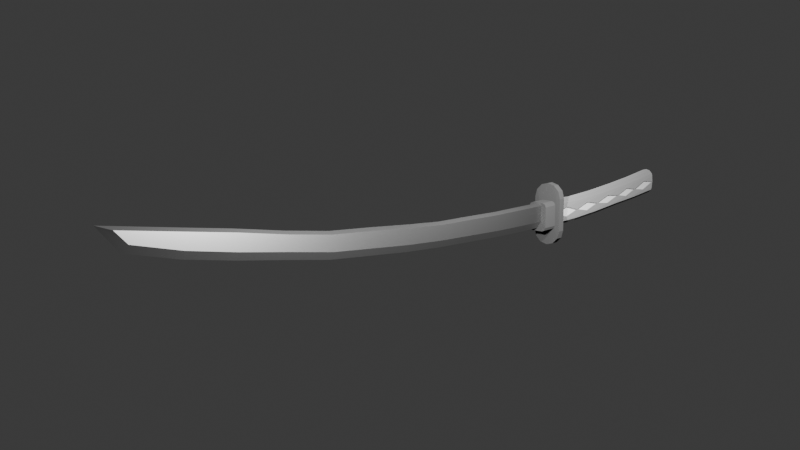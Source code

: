 # Source: Katana.blend  (saved by Blender 5.1.30; exported with 4.5.12 LTS)
import bpy
from mathutils import Matrix  # noqa: F401  (used for matrix-valued properties, if any)

bpy.ops.wm.read_factory_settings(use_empty=True)
scene = bpy.context.scene
scene.name = 'Scene'

# ---- collections
col_collection = bpy.data.collections.new('Collection'); scene.collection.children.link(col_collection)

# ---- materials (node trees are filled in below, after node groups)
mat_steel = bpy.data.materials.new('Steel')
mat_steel.alpha_threshold = 0.0
mat_steel.use_backface_culling_lightprobe_volume = False
mat_steel.roughness = 0.5
mat_steel.line_color = (0.0, 0.0, 0.0, 1.0)
mat_hilt = bpy.data.materials.new('Hilt')
mat_hilt_secondary = bpy.data.materials.new('Hilt Secondary')
mat_material = bpy.data.materials.new('Material')

# ---- node groups
ng_smooth_by_angle = bpy.data.node_groups.new('Smooth by Angle', 'GeometryNodeTree')
_s = ng_smooth_by_angle.interface.new_socket(name='Mesh', in_out='OUTPUT', socket_type='NodeSocketGeometry')
_s = ng_smooth_by_angle.interface.new_socket(name='Mesh', in_out='INPUT', socket_type='NodeSocketGeometry')
_s = ng_smooth_by_angle.interface.new_socket(name='Angle', in_out='INPUT', socket_type='NodeSocketFloat')
_s.subtype = 'ANGLE'
_s.default_value = 0.5236
_s.min_value = 0.0
_s.max_value = 3.142
_s.description = 'Maximum face angle for smooth edges'
_s = ng_smooth_by_angle.interface.new_socket(name='Ignore Sharpness', in_out='INPUT', socket_type='NodeSocketBool')
_s.force_non_field = True
ng_smooth_by_angle.is_modifier = True
_N = ng_smooth_by_angle.nodes; _L = ng_smooth_by_angle.links
n0 = _N.new('GeometryNodeSetShadeSmooth'); n0.name = 'Set Shade Smooth'; n0.location = (120, -80)
n0.domain = 'EDGE'
n1 = _N.new('GeometryNodeSetShadeSmooth'); n1.name = 'Set Shade Smooth.001'; n1.location = (300, -80)
n2 = _N.new('NodeGroupOutput'); n2.name = 'Group Output'; n2.location = (480, -80)
n3 = _N.new('GeometryNodeInputMeshEdgeAngle'); n3.name = 'Edge Angle'; n3.location = (-440, -240)
n4 = _N.new('NodeGroupInput'); n4.name = 'Group Input'; n4.location = (-80, -80)
n5 = _N.new('GeometryNodeInputEdgeSmooth'); n5.name = 'Is Edge Smooth'; n5.location = (-260, -120)
n6 = _N.new('GeometryNodeInputShadeSmooth'); n6.name = 'Is Shade Smooth'; n6.location = (-440, -397)
n7 = _N.new('FunctionNodeCompare'); n7.name = 'Compare'; n7.location = (-260, -260)
n7.operation = 'LESS_EQUAL'
n7.inputs[6].default_value = (0.0, 0.0, 0.0, 0.0)
n7.inputs[7].default_value = (0.0, 0.0, 0.0, 0.0)
n8 = _N.new('FunctionNodeBooleanMath'); n8.name = 'Boolean Math.001'; n8.location = (-80, -260)
n9 = _N.new('NodeGroupInput'); n9.name = 'Group Input.001'; n9.location = (-440, -329)
n10 = _N.new('NodeGroupInput'); n10.name = 'Group Input.002'; n10.location = (-259, -189)
n11 = _N.new('FunctionNodeBooleanMath'); n11.name = 'Boolean Math'; n11.location = (-80, -149)
n11.operation = 'OR'
n12 = _N.new('FunctionNodeBooleanMath'); n12.name = 'Boolean Math.002'; n12.location = (-260, -380)
n12.operation = 'OR'
n13 = _N.new('NodeGroupInput'); n13.name = 'Group Input.003'; n13.location = (-440, -460)
_L.new(n3.outputs[0], n7.inputs[0])
_L.new(n1.outputs[0], n2.inputs[0])
_L.new(n9.outputs[1], n7.inputs[1])
_L.new(n7.outputs[0], n8.inputs[0])
_L.new(n4.outputs[0], n0.inputs[0])
_L.new(n0.outputs[0], n1.inputs[0])
_L.new(n8.outputs[0], n0.inputs[2])
_L.new(n10.outputs[2], n11.inputs[1])
_L.new(n5.outputs[0], n11.inputs[0])
_L.new(n11.outputs[0], n0.inputs[1])
_L.new(n13.outputs[2], n12.inputs[1])
_L.new(n6.outputs[0], n12.inputs[0])
_L.new(n12.outputs[0], n8.inputs[1])
n2.is_active_output = True

# ---- material node trees
mat_steel.use_nodes = True; mat_steel.node_tree.nodes.clear()
_N = mat_steel.node_tree.nodes; _L = mat_steel.node_tree.links
n0 = _N.new('ShaderNodeOutputMaterial'); n0.name = 'Material Output'; n0.location = (200, 100)
n1 = _N.new('ShaderNodeBsdfPrincipled'); n1.name = 'Principled BSDF'; n1.location = (-200, 100)
n1.inputs[0].default_value = (0.299, 0.299, 0.299, 1.0)
n1.inputs[1].default_value = 1.0
n1.inputs[2].default_value = 0.3571
_L.new(n1.outputs[0], n0.inputs[0])
n0.is_active_output = True
mat_hilt.use_nodes = True; mat_hilt.node_tree.nodes.clear()
_N = mat_hilt.node_tree.nodes; _L = mat_hilt.node_tree.links
n0 = _N.new('ShaderNodeBsdfPrincipled'); n0.name = 'Principled BSDF'; n0.location = (-200, 100)
n0.inputs[0].default_value = (0.001555, 0.001555, 0.001555, 1.0)
n0.inputs[2].default_value = 1.0
n0.inputs[3].default_value = 2.6
n1 = _N.new('ShaderNodeOutputMaterial'); n1.name = 'Material Output'; n1.location = (200, 100)
_L.new(n0.outputs[0], n1.inputs[0])
n1.is_active_output = True
mat_hilt_secondary.use_nodes = True; mat_hilt_secondary.node_tree.nodes.clear()
_N = mat_hilt_secondary.node_tree.nodes; _L = mat_hilt_secondary.node_tree.links
n0 = _N.new('ShaderNodeBsdfPrincipled'); n0.name = 'Principled BSDF'; n0.location = (-200, 100)
n0.inputs[0].default_value = (0.2933, 0.2933, 0.2933, 1.0)
n0.inputs[2].default_value = 1.0
n0.inputs[3].default_value = 1.0
n1 = _N.new('ShaderNodeOutputMaterial'); n1.name = 'Material Output'; n1.location = (200, 100)
_L.new(n0.outputs[0], n1.inputs[0])
n1.is_active_output = True
mat_material.use_nodes = True; mat_material.node_tree.nodes.clear()
_N = mat_material.node_tree.nodes; _L = mat_material.node_tree.links
n0 = _N.new('ShaderNodeBsdfPrincipled'); n0.name = 'Principled BSDF'; n0.location = (-200, 100)
n0.inputs[0].default_value = (0.03834, 0.03834, 0.03834, 1.0)
n0.inputs[1].default_value = 0.375
n0.inputs[2].default_value = 1.0
n0.inputs[3].default_value = 1.0
n1 = _N.new('ShaderNodeOutputMaterial'); n1.name = 'Material Output'; n1.location = (200, 100)
_L.new(n0.outputs[0], n1.inputs[0])
n1.is_active_output = True

# ---- world
world_world = bpy.data.worlds.new('World'); scene.world = world_world
world_world.use_nodes = True; world_world.node_tree.nodes.clear()
_N = world_world.node_tree.nodes; _L = world_world.node_tree.links
n0 = _N.new('ShaderNodeOutputWorld'); n0.name = 'World Output'; n0.location = (200, 100)
n1 = _N.new('ShaderNodeBackground'); n1.name = 'Background'; n1.location = (-200, 100)
n1.inputs[0].default_value = (0.05088, 0.05088, 0.05088, 1.0)
_L.new(n1.outputs[0], n0.inputs[0])
n0.is_active_output = True
world_world.color = (0.05088, 0.05088, 0.05088)
world_world.sun_shadow_jitter_overblur = 0.0

# ---- cameras
cam_camera = bpy.data.cameras.new('Camera')
cam_camera.clip_end = 100.0
cam_camera.ortho_scale = 7.314

# ---- lights
light_light = bpy.data.lights.new('Light', 'POINT')
light_light.energy = 1000.0
light_light.shadow_soft_size = 0.1
light_light_001 = bpy.data.lights.new('Light.001', 'POINT')
light_light_001.energy = 2042.0
light_light_001.shadow_soft_size = 0.1

# ---- meshes
me_cube = bpy.data.meshes.new('Cube')
me_cube.from_pydata([(-3.028e-10, -3.186, 0.1267), (-3.028e-10, -3.367, 0.3293), (-3.028e-10, 0.9504, -0.1074), (-3.028e-10, 0.5789, -0.1073), (-3.028e-10, 0.2136, -0.09757), (-3.028e-10, -0.1632, -0.08976), (-3.028e-10, -0.5692, -0.0584), (-3.028e-10, -1.01, -0.01915), (-3.028e-10, -1.4, 0.01113), (-3.028e-10, -1.832, 0.07603), (-3.028e-10, -2.288, 0.1567), (-3.028e-10, -2.733, 0.2273), (0.04087, 0.9504, -0.1301), (0.04087, 0.5789, -0.1299), (0.04087, 0.2136, -0.1202), (0.04087, -0.1632, -0.1124), (0.04087, -0.5692, -0.08106), (0.04087, -1.01, -0.04181), (0.04087, -1.832, 0.05337), (0.04087, -2.288, 0.1341), (0.04087, -2.733, 0.2047), (-3.028e-10, -2.729, 0.01241), (-3.028e-10, -2.283, -0.06839), (-3.028e-10, -1.829, -0.1391), (-3.028e-10, -1.389, -0.2099), (-3.028e-10, -1.009, -0.2438), (-3.028e-10, -0.5492, -0.2844), (-3.028e-10, -0.1494, -0.3083), (-3.028e-10, 0.2304, -0.3221), (-3.028e-10, 0.6269, -0.336), (-3.028e-10, 1.002, -0.3409), (0.04087, -3.152, 0.1831), (0.04087, -3.258, 0.2891), (0.04087, -2.731, 0.0778), (0.04087, -2.284, -0.003036), (0.04087, -1.83, -0.07407), (0.04087, -1.393, -0.1446), (0.04087, -1.01, -0.179), (0.04087, -0.5556, -0.2192), (0.04087, -0.154, -0.2433), (0.04087, 0.225, -0.2572), (0.04087, 0.6118, -0.2708), (0.04087, 0.9862, -0.2758), (-3.028e-10, 1.237, -0.3409), (0.04087, 1.233, -0.1301), (-3.028e-10, 1.233, -0.1074), (0.04087, 1.236, -0.2758), (-0.04087, 0.9504, -0.1301), (-0.04087, 0.5789, -0.1299), (-0.04087, 0.2136, -0.1202), (-0.04087, -0.1632, -0.1124), (-0.04087, -0.5692, -0.08106), (-0.04087, -1.01, -0.04181), (-0.04087, -1.4, -0.01153), (-0.04087, -1.832, 0.05337), (-0.04087, -2.288, 0.1341), (-0.04087, -2.733, 0.2047), (-0.04087, -3.152, 0.1831), (-0.04087, -3.258, 0.2891), (-0.04087, -2.731, 0.0778), (-0.04087, -2.284, -0.003036), (-0.04087, -1.83, -0.07407), (-0.04087, -1.393, -0.1446), (-0.04087, -1.01, -0.179), (-0.04087, -0.5556, -0.2192), (-0.04087, -0.154, -0.2433), (-0.04087, 0.225, -0.2572), (-0.04087, 0.6118, -0.2708), (-0.04087, 0.9862, -0.2758), (-0.04087, 1.233, -0.1301), (-0.04087, 1.236, -0.2758), (0.04087, -1.4, -0.01153)], [], [(12, 2, 3, 13), (13, 3, 4, 14), (14, 4, 5, 15), (15, 5, 6, 16), (16, 6, 7, 17), (17, 7, 8, 71), (71, 8, 9, 18), (18, 9, 10, 19), (19, 10, 11, 20), (1, 0, 31, 32), (0, 21, 33, 31), (21, 22, 34, 33), (22, 23, 35, 34), (23, 24, 36, 35), (24, 25, 37, 36), (25, 26, 38, 37), (26, 27, 39, 38), (27, 28, 40, 39), (28, 29, 41, 40), (29, 30, 42, 41), (33, 20, 32, 31), (20, 11, 1, 32), (34, 19, 20, 33), (35, 18, 19, 34), (36, 71, 18, 35), (37, 17, 71, 36), (38, 16, 17, 37), (39, 15, 16, 38), (40, 14, 15, 39), (41, 13, 14, 40), (42, 12, 13, 41), (2, 12, 44, 45), (12, 42, 46, 44), (42, 30, 43, 46), (47, 48, 3, 2), (48, 49, 4, 3), (49, 50, 5, 4), (50, 51, 6, 5), (51, 52, 7, 6), (52, 53, 8, 7), (53, 54, 9, 8), (54, 55, 10, 9), (55, 56, 11, 10), (1, 58, 57, 0), (0, 57, 59, 21), (21, 59, 60, 22), (22, 60, 61, 23), (23, 61, 62, 24), (24, 62, 63, 25), (25, 63, 64, 26), (26, 64, 65, 27), (27, 65, 66, 28), (28, 66, 67, 29), (29, 67, 68, 30), (59, 57, 58, 56), (56, 58, 1, 11), (60, 59, 56, 55), (61, 60, 55, 54), (62, 61, 54, 53), (63, 62, 53, 52), (64, 63, 52, 51), (65, 64, 51, 50), (66, 65, 50, 49), (67, 66, 49, 48), (68, 67, 48, 47), (2, 45, 69, 47), (47, 69, 70, 68), (68, 70, 43, 30)])
me_cube.polygons.foreach_set('use_smooth', [True] * 68)
_uv = me_cube.uv_layers.new(name='UVMap')
_uv.uv.foreach_set('vector', [0.625, 0.75, 0.75, 0.75, 0.75, 0.75, 0.625, 0.75, 0.625, 0.75, 0.75, 0.75, 0.75, 0.75, 0.625, 0.75, 0.625, 0.75, 0.75, 0.75, 0.75, 0.75, 0.625, 0.75, 0.625, 0.75, 0.75, 0.75, 0.75, 0.75, 0.625, 0.75, 0.625, 0.75, 0.75, 0.75, 0.75, 0.75, 0.625, 0.75, 0.625, 0.75, 0.75, 0.75, 0.75, 0.75, 0.625, 0.75, 0.625, 0.75, 0.75, 0.75, 0.75, 0.75, 0.625, 0.75, 0.625, 0.75, 0.75, 0.75, 0.75, 0.75, 0.625, 0.75, 0.625, 0.75, 0.75, 0.75, 0.75, 0.75, 0.625, 0.75, 0.6667, 0.8333, 0.3125, 0.8125, 0.4811, 0.75, 0.625, 0.75, 0.3125, 0.8125, 0.25, 0.75, 0.46, 0.75, 0.4811, 0.75, 0.25, 0.75, 0.25, 0.75, 0.4557, 0.75, 0.46, 0.75, 0.25, 0.75, 0.25, 0.75, 0.4595, 0.75, 0.4557, 0.75, 0.25, 0.75, 0.25, 0.75, 0.4573, 0.75, 0.4595, 0.75, 0.25, 0.75, 0.25, 0.75, 0.4553, 0.75, 0.4573, 0.75, 0.25, 0.75, 0.25, 0.75, 0.4552, 0.75, 0.4553, 0.75, 0.25, 0.75, 0.25, 0.75, 0.458, 0.75, 0.4552, 0.75, 0.25, 0.75, 0.25, 0.75, 0.4554, 0.75, 0.458, 0.75, 0.25, 0.75, 0.25, 0.75, 0.454, 0.75, 0.4554, 0.75, 0.25, 0.75, 0.25, 0.75, 0.4522, 0.75, 0.454, 0.75, 0.46, 0.75, 0.625, 0.75, 0.625, 0.75, 0.4811, 0.75, 0.625, 0.75, 0.75, 0.75, 0.6667, 0.8333, 0.625, 0.75, 0.4557, 0.75, 0.625, 0.75, 0.625, 0.75, 0.46, 0.75, 0.4595, 0.75, 0.625, 0.75, 0.625, 0.75, 0.4557, 0.75, 0.4573, 0.75, 0.625, 0.75, 0.625, 0.75, 0.4595, 0.75, 0.4553, 0.75, 0.625, 0.75, 0.625, 0.75, 0.4573, 0.75, 0.4552, 0.75, 0.625, 0.75, 0.625, 0.75, 0.4553, 0.75, 0.458, 0.75, 0.625, 0.75, 0.625, 0.75, 0.4552, 0.75, 0.4554, 0.75, 0.625, 0.75, 0.625, 0.75, 0.458, 0.75, 0.454, 0.75, 0.625, 0.75, 0.625, 0.75, 0.4554, 0.75, 0.4522, 0.75, 0.625, 0.75, 0.625, 0.75, 0.454, 0.75, 0.75, 0.75, 0.625, 0.75, 0.625, 0.75, 0.75, 0.75, 0.625, 0.75, 0.4522, 0.75, 0.4522, 0.75, 0.625, 0.75, 0.4522, 0.75, 0.25, 0.75, 0.25, 0.75, 0.4522, 0.75, 0.625, 0.75, 0.625, 0.75, 0.75, 0.75, 0.75, 0.75, 0.625, 0.75, 0.625, 0.75, 0.75, 0.75, 0.75, 0.75, 0.625, 0.75, 0.625, 0.75, 0.75, 0.75, 0.75, 0.75, 0.625, 0.75, 0.625, 0.75, 0.75, 0.75, 0.75, 0.75, 0.625, 0.75, 0.625, 0.75, 0.75, 0.75, 0.75, 0.75, 0.625, 0.75, 0.625, 0.75, 0.75, 0.75, 0.75, 0.75, 0.625, 0.75, 0.625, 0.75, 0.75, 0.75, 0.75, 0.75, 0.625, 0.75, 0.625, 0.75, 0.75, 0.75, 0.75, 0.75, 0.625, 0.75, 0.625, 0.75, 0.75, 0.75, 0.75, 0.75, 0.6667, 0.8333, 0.625, 0.75, 0.4811, 0.75, 0.3125, 0.8125, 0.3125, 0.8125, 0.4811, 0.75, 0.46, 0.75, 0.25, 0.75, 0.25, 0.75, 0.46, 0.75, 0.4557, 0.75, 0.25, 0.75, 0.25, 0.75, 0.4557, 0.75, 0.4595, 0.75, 0.25, 0.75, 0.25, 0.75, 0.4595, 0.75, 0.4573, 0.75, 0.25, 0.75, 0.25, 0.75, 0.4573, 0.75, 0.4553, 0.75, 0.25, 0.75, 0.25, 0.75, 0.4553, 0.75, 0.4552, 0.75, 0.25, 0.75, 0.25, 0.75, 0.4552, 0.75, 0.458, 0.75, 0.25, 0.75, 0.25, 0.75, 0.458, 0.75, 0.4554, 0.75, 0.25, 0.75, 0.25, 0.75, 0.4554, 0.75, 0.454, 0.75, 0.25, 0.75, 0.25, 0.75, 0.454, 0.75, 0.4522, 0.75, 0.25, 0.75, 0.46, 0.75, 0.4811, 0.75, 0.625, 0.75, 0.625, 0.75, 0.625, 0.75, 0.625, 0.75, 0.75, 0.75, 0.75, 0.75, 0.4557, 0.75, 0.46, 0.75, 0.625, 0.75, 0.625, 0.75, 0.4595, 0.75, 0.4557, 0.75, 0.625, 0.75, 0.625, 0.75, 0.4573, 0.75, 0.4595, 0.75, 0.625, 0.75, 0.625, 0.75, 0.4553, 0.75, 0.4573, 0.75, 0.625, 0.75, 0.625, 0.75, 0.4552, 0.75, 0.4553, 0.75, 0.625, 0.75, 0.625, 0.75, 0.458, 0.75, 0.4552, 0.75, 0.625, 0.75, 0.625, 0.75, 0.4554, 0.75, 0.458, 0.75, 0.625, 0.75, 0.625, 0.75, 0.454, 0.75, 0.4554, 0.75, 0.625, 0.75, 0.625, 0.75, 0.4522, 0.75, 0.454, 0.75, 0.625, 0.75, 0.625, 0.75, 0.75, 0.75, 0.75, 0.75, 0.625, 0.75, 0.625, 0.75, 0.625, 0.75, 0.625, 0.75, 0.4522, 0.75, 0.4522, 0.75, 0.4522, 0.75, 0.4522, 0.75, 0.25, 0.75, 0.25, 0.75])
me_cube.materials.append(mat_steel)
me_cube.use_mirror_vertex_groups = False
me_cube.update()
me_cube_001 = bpy.data.meshes.new('Cube.001')
me_cube_001.from_pydata([(0.0, 0.9077, -0.8506), (0.0, 0.9215, 0.03169), (0.0, -5.217, -1.278), (0.0, -5.232, -0.3521), (0.0, -0.2991, -0.1191), (0.0, -2.766, -0.3345), (0.0, -3.999, -0.3877), (0.0, -0.3083, -0.9742), (0.0, -1.423, -1.053), (0.0, -2.747, -1.173), (0.0, -3.963, -1.25), (0.2782, -5.221, -0.8151), (0.1391, -5.217, -1.241), (0.2409, -5.219, -1.139), (0.2782, -5.228, -0.8151), (0.2409, -5.23, -0.4913), (0.1391, -5.232, -0.3894), (0.2782, 0.9121, -0.4096), (0.2409, 0.9099, -0.7108), (0.1391, 0.9083, -0.8131), (0.2782, 0.9171, -0.4096), (0.1391, 0.9209, -0.005814), (0.2409, 0.9193, -0.1083), (0.2782, -3.974, -0.8189), (0.1391, -3.964, -1.212), (0.2409, -3.969, -1.111), (0.2782, -2.753, -0.7539), (0.1391, -2.748, -1.136), (0.2409, -2.75, -1.034), (0.2782, -1.423, -0.6409), (0.1391, -1.423, -1.016), (0.2409, -1.423, -0.9138), (0.2782, -0.3053, -0.5468), (0.2409, -0.3068, -0.8345), (0.1391, -0.3079, -0.9367), (0.2782, -0.3021, -0.5468), (0.1391, -0.2995, -0.1565), (0.2409, -0.3006, -0.2589), (0.1391, -1.423, -0.2657), (0.2409, -1.423, -0.3679), (0.2782, -2.759, -0.7539), (0.1391, -2.765, -0.3719), (0.2409, -2.763, -0.4739), (0.2782, -3.987, -0.8189), (0.2409, -3.993, -0.527), (0.1391, -3.997, -0.425), (0.0, -3.355, -1.211), (0.0, -2.085, -1.113), (0.0, 0.2997, -0.9124), (0.0, -3.382, -0.3611), (0.0, 0.3112, -0.04368), (0.0, -4.616, -0.3699), (0.0, -4.59, -1.264), (0.0, -5.225, -0.8151), (0.0, 0.9146, -0.4094), (0.06954, -0.3081, -0.9554), (0.06954, 0.908, -0.8318), (0.1391, 0.3002, -0.8749), (0.19, -0.3074, -0.8856), (0.19, 0.9091, -0.7619), (0.2409, 0.3015, -0.7726), (0.2595, -0.3061, -0.7646), (0.2595, 0.911, -0.6409), (0.2782, 0.3034, -0.6329), (0.06954, -3.998, -0.4064), (0.06954, -5.232, -0.3707), (0.1391, -4.615, -0.4072), (0.19, -3.995, -0.476), (0.19, -5.231, -0.4403), (0.2409, -4.612, -0.5091), (0.2595, -3.99, -0.5966), (0.2595, -5.229, -0.5608), (0.2782, -4.607, -0.6484), (0.06954, -5.217, -1.26), (0.06954, -3.963, -1.231), (0.1391, -4.591, -1.227), (0.19, -5.218, -1.19), (0.19, -3.966, -1.162), (0.2409, -4.594, -1.125), (0.2595, -5.22, -1.069), (0.2595, -3.971, -1.041), (0.2782, -4.598, -0.9857), (0.06954, -2.747, -1.154), (0.1391, -3.356, -1.174), (0.19, -2.749, -1.085), (0.2409, -3.359, -1.072), (0.2595, -2.751, -0.9642), (0.2782, -3.364, -0.9331), (0.06954, -1.423, -1.035), (0.1391, -2.085, -1.076), (0.19, -1.423, -0.9648), (0.2409, -2.086, -0.9738), (0.2595, -1.423, -0.844), (0.2782, -2.088, -0.8344), (0.0, -0.8656, -1.014), (0.1391, -0.8654, -0.9763), (0.2409, -0.8648, -0.8741), (0.2782, -0.8641, -0.7345), (0.06954, 0.9212, 0.01294), (0.06954, -0.2993, -0.1378), (0.1391, 0.3107, -0.08118), (0.19, 0.9201, -0.05705), (0.19, -0.3001, -0.2077), (0.2409, 0.3094, -0.1836), (0.2595, 0.9182, -0.1783), (0.2595, -0.3014, -0.3289), (0.2782, 0.3075, -0.3235), (0.06954, -1.423, -0.247), (0.1391, -0.8611, -0.2111), (0.19, -1.423, -0.3168), (0.2409, -0.8617, -0.3134), (0.2595, -1.423, -0.4378), (0.2782, -0.8625, -0.4532), (0.06954, -2.765, -0.3532), (0.1391, -2.094, -0.3188), (0.19, -2.764, -0.4229), (0.2409, -2.093, -0.4209), (0.2595, -2.761, -0.5436), (0.2782, -2.091, -0.5605), (0.1391, -3.381, -0.3985), (0.2409, -3.378, -0.5005), (0.2782, -3.373, -0.6398), (0.2782, -5.225, -0.8151), (0.2782, 0.9146, -0.4096), (3.522e-18, -1.423, -0.2282), (1.761e-18, -2.094, -0.2814), (1.761e-18, -0.8609, -0.1737), (0.2595, -3.376, -0.5701), (0.19, -3.38, -0.4495), (0.06954, -3.382, -0.3798), (0.2595, -2.092, -0.4907), (0.19, -2.093, -0.3699), (0.06954, -2.094, -0.3001), (0.2595, -0.8621, -0.3833), (0.19, -0.8614, -0.2623), (0.06954, -0.861, -0.1924), (0.2595, 0.3084, -0.2536), (0.19, 0.31, -0.1324), (0.06954, 0.311, -0.06243), (0.2595, -0.8644, -0.8043), (0.19, -0.8651, -0.9252), (0.06954, -0.8655, -0.995), (0.2595, -2.087, -0.9041), (0.19, -2.086, -1.025), (0.06954, -2.085, -1.095), (0.2595, -3.361, -1.003), (0.19, -3.358, -1.123), (0.06954, -3.355, -1.193), (0.2595, -4.596, -1.055), (0.19, -4.592, -1.176), (0.06954, -4.59, -1.245), (0.2595, -4.61, -0.5787), (0.19, -4.613, -0.4582), (0.06954, -4.615, -0.3885), (0.2595, 0.3024, -0.7028), (0.19, 0.3008, -0.8238), (0.06954, 0.2999, -0.8936), (0.238, 0.3034, -0.6329), (0.238, -0.3053, -0.5468), (0.238, -4.607, -0.6484), (0.238, -3.987, -0.8189), (0.238, -4.598, -0.9857), (0.238, -5.221, -0.8151), (0.238, -3.364, -0.9331), (0.238, -3.974, -0.8189), (0.238, -2.088, -0.8344), (0.238, -2.753, -0.7539), (0.238, -0.8641, -0.7345), (0.238, 0.3075, -0.3235), (0.238, 0.9171, -0.4096), (0.238, -0.8625, -0.4532), (0.238, -0.3021, -0.5468), (0.238, -2.091, -0.5605), (0.238, -3.373, -0.6398), (0.238, -2.759, -0.7539), (0.238, -5.225, -0.8151), (0.238, -5.228, -0.8151), (0.238, -3.981, -0.8189), (0.238, 0.9146, -0.4096), (0.238, -0.3037, -0.5468), (0.238, -2.756, -0.7539), (0.238, -1.423, -0.6409), (0.238, 0.9121, -0.4096), (0.238, -0.8633, -0.5939), (0.238, -2.089, -0.6974), (0.238, -3.369, -0.7864), (0.238, 0.3054, -0.4782), (0.238, -4.603, -0.817)], [], [(156, 56, 19, 57), (155, 59, 18, 60), (154, 62, 17, 63), (153, 65, 16, 66), (152, 68, 15, 69), (151, 71, 14, 72), (150, 74, 24, 75), (149, 77, 25, 78), (148, 80, 23, 81), (147, 82, 27, 83), (146, 84, 28, 85), (145, 86, 26, 87), (144, 88, 30, 89), (143, 90, 31, 91), (142, 92, 29, 93), (141, 55, 34, 95), (140, 58, 33, 96), (139, 61, 32, 97), (138, 99, 36, 100), (137, 102, 37, 103), (136, 105, 35, 106), (135, 107, 38, 108), (134, 109, 39, 110), (133, 111, 29, 112), (132, 113, 41, 114), (131, 115, 42, 116), (130, 117, 40, 118), (129, 64, 45, 119), (128, 67, 44, 120), (127, 70, 43, 121), (26, 93, 165, 166), (122, 11, 162, 175), (20, 106, 168, 169), (97, 32, 158, 167), (35, 112, 170, 171), (29, 118, 172, 181), (43, 72, 159, 160), (63, 17, 182, 157), (121, 43, 160, 173), (14, 122, 175, 176), (17, 123, 178, 182), (29, 97, 167, 181), (81, 23, 164, 161), (32, 63, 157, 158), (87, 26, 166, 163), (40, 121, 173, 174), (93, 29, 181, 165), (123, 20, 169, 178), (106, 35, 171, 168), (112, 29, 181, 170), (117, 127, 121, 40), (42, 120, 127, 117), (120, 44, 70, 127), (115, 128, 120, 42), (41, 119, 128, 115), (119, 45, 67, 128), (113, 129, 119, 41), (5, 49, 129, 113), (49, 6, 64, 129), (111, 130, 118, 29), (39, 116, 130, 111), (116, 42, 117, 130), (109, 131, 116, 39), (38, 114, 131, 109), (114, 41, 115, 131), (107, 132, 114, 38), (124, 125, 132, 107), (125, 5, 113, 132), (105, 133, 112, 35), (37, 110, 133, 105), (110, 39, 111, 133), (102, 134, 110, 37), (36, 108, 134, 102), (108, 38, 109, 134), (99, 135, 108, 36), (4, 126, 135, 99), (126, 124, 107, 135), (104, 136, 106, 20), (22, 103, 136, 104), (103, 37, 105, 136), (101, 137, 103, 22), (21, 100, 137, 101), (100, 36, 102, 137), (98, 138, 100, 21), (1, 50, 138, 98), (50, 4, 99, 138), (92, 139, 97, 29), (31, 96, 139, 92), (96, 33, 61, 139), (90, 140, 96, 31), (30, 95, 140, 90), (95, 34, 58, 140), (88, 141, 95, 30), (8, 94, 141, 88), (94, 7, 55, 141), (86, 142, 93, 26), (28, 91, 142, 86), (91, 31, 92, 142), (84, 143, 91, 28), (27, 89, 143, 84), (89, 30, 90, 143), (82, 144, 89, 27), (9, 47, 144, 82), (47, 8, 88, 144), (80, 145, 87, 23), (25, 85, 145, 80), (85, 28, 86, 145), (77, 146, 85, 25), (24, 83, 146, 77), (83, 27, 84, 146), (74, 147, 83, 24), (10, 46, 147, 74), (46, 9, 82, 147), (79, 148, 81, 11), (13, 78, 148, 79), (78, 25, 80, 148), (76, 149, 78, 13), (12, 75, 149, 76), (75, 24, 77, 149), (73, 150, 75, 12), (2, 52, 150, 73), (52, 10, 74, 150), (70, 151, 72, 43), (44, 69, 151, 70), (69, 15, 71, 151), (67, 152, 69, 44), (45, 66, 152, 67), (66, 16, 68, 152), (64, 153, 66, 45), (6, 51, 153, 64), (51, 3, 65, 153), (61, 154, 63, 32), (33, 60, 154, 61), (60, 18, 62, 154), (58, 155, 60, 33), (34, 57, 155, 58), (57, 19, 59, 155), (55, 156, 57, 34), (7, 48, 156, 55), (48, 0, 56, 156), (187, 159, 176, 175), (186, 168, 171, 179), (185, 173, 160, 177), (184, 172, 174, 180), (183, 170, 181), (167, 183, 181), (158, 179, 183, 167), (179, 171, 170, 183), (165, 184, 180, 166), (181, 184, 165), (181, 172, 184), (163, 185, 177, 164), (166, 180, 185, 163), (180, 174, 173, 185), (157, 186, 179, 158), (182, 178, 186, 157), (178, 169, 168, 186), (161, 187, 175, 162), (164, 177, 187, 161), (177, 160, 159, 187), (23, 87, 163, 164), (72, 14, 176, 159), (118, 40, 174, 172), (11, 81, 161, 162), (2, 73, 12, 76, 13, 79, 11, 122, 14, 71, 15, 68, 16, 65, 3, 53), (0, 54, 1, 98, 21, 101, 22, 104, 20, 123, 17, 62, 18, 59, 19, 56)])
me_cube_001.polygons.foreach_set('material_index', [0, 0, 0, 0, 0, 0, 0, 0, 0, 0, 0, 0, 0, 0, 0, 0, 0, 0, 0, 0, 0, 0, 0, 0, 0, 0, 0, 0, 0, 0, 0, 0, 0, 0, 0, 0, 0, 0, 0, 0, 0, 0, 0, 0, 0, 0, 0, 0, 0, 0, 0, 0, 0, 0, 0, 0, 0, 0, 0, 0, 0, 0, 0, 0, 0, 0, 0, 0, 0, 0, 0, 0, 0, 0, 0, 0, 0, 0, 0, 0, 0, 0, 0, 0, 0, 0, 0, 0, 0, 0, 0, 0, 0, 0, 0, 0, 0, 0, 0, 0, 0, 0, 0, 0, 0, 0, 0, 0, 0, 0, 0, 0, 0, 0, 0, 0, 0, 0, 0, 0, 0, 0, 0, 0, 0, 0, 0, 0, 0, 0, 0, 0, 0, 0, 0, 0, 0, 0, 0, 0, 1, 1, 1, 1, 1, 1, 1, 1, 1, 1, 1, 1, 1, 1, 1, 1, 1, 1, 1, 1, 0, 0, 0, 0, 0, 0])
_uv = me_cube_001.uv_layers.new(name='UVMap')
_uv.uv.foreach_set('vector', [0.2978, 0.5093, 0.3143, 0.4687, 0.3369, 0.479, 0.3247, 0.5144, 0.37, 0.5183, 0.3757, 0.4867, 0.4146, 0.4944, 0.4152, 0.5222, 0.4353, 0.5236, 0.4344, 0.4972, 0.4542, 0.5, 0.4554, 0.525, 0.7023, 0.7406, 0.6858, 0.7812, 0.6633, 0.7708, 0.6754, 0.7354, 0.6307, 0.7316, 0.6254, 0.7632, 0.5874, 0.7556, 0.586, 0.7278, 0.5665, 0.7264, 0.5686, 0.7528, 0.5499, 0.75, 0.547, 0.725, 0.2977, 0.7406, 0.2812, 0.7, 0.3125, 0.7, 0.3246, 0.7354, 0.3693, 0.7316, 0.3639, 0.7, 0.4153, 0.7, 0.414, 0.7278, 0.4334, 0.7264, 0.4355, 0.7, 0.4557, 0.7, 0.4529, 0.725, 0.2812, 0.675, 0.2812, 0.65, 0.3125, 0.6499, 0.3125, 0.675, 0.3642, 0.675, 0.3645, 0.65, 0.4165, 0.65, 0.4159, 0.675, 0.4364, 0.675, 0.4373, 0.65, 0.458, 0.65, 0.4569, 0.675, 0.2812, 0.6249, 0.2812, 0.5999, 0.3125, 0.5999, 0.3125, 0.6249, 0.3647, 0.6249, 0.3649, 0.5999, 0.4173, 0.6, 0.4169, 0.625, 0.4379, 0.625, 0.4384, 0.6, 0.4596, 0.6, 0.4588, 0.625, 0.2812, 0.5749, 0.2812, 0.5499, 0.3125, 0.5498, 0.3125, 0.5749, 0.3645, 0.5749, 0.3642, 0.5499, 0.4158, 0.55, 0.4166, 0.575, 0.4373, 0.575, 0.4363, 0.55, 0.4567, 0.55, 0.4581, 0.575, 0.7022, 0.5095, 0.7188, 0.5501, 0.6875, 0.5502, 0.6753, 0.5147, 0.63, 0.5185, 0.6358, 0.5501, 0.5841, 0.55, 0.5847, 0.5222, 0.5646, 0.5236, 0.5637, 0.55, 0.5432, 0.55, 0.5444, 0.525, 0.7188, 0.5751, 0.7188, 0.6001, 0.6875, 0.6001, 0.6875, 0.5752, 0.6354, 0.5751, 0.6351, 0.6001, 0.5827, 0.6, 0.5834, 0.575, 0.5626, 0.575, 0.5615, 0.6, 0.5403, 0.6, 0.5418, 0.575, 0.7188, 0.625, 0.7188, 0.65, 0.6875, 0.6501, 0.6875, 0.6251, 0.6353, 0.625, 0.6355, 0.65, 0.5834, 0.65, 0.5831, 0.625, 0.5621, 0.625, 0.5627, 0.65, 0.5419, 0.65, 0.5411, 0.625, 0.7188, 0.675, 0.7188, 0.7, 0.6875, 0.6999, 0.6875, 0.675, 0.6358, 0.675, 0.6361, 0.7, 0.5846, 0.7, 0.584, 0.675, 0.5635, 0.675, 0.5644, 0.7, 0.5442, 0.7, 0.543, 0.675, 0.458, 0.65, 0.4588, 0.625, 0.4588, 0.625, 0.458, 0.65, 0.5, 0.75, 0.4501, 0.75, 0.4501, 0.75, 0.5, 0.75, 0.5457, 0.5, 0.5444, 0.525, 0.5444, 0.525, 0.5457, 0.5, 0.4581, 0.575, 0.4567, 0.55, 0.4567, 0.55, 0.4581, 0.575, 0.5432, 0.55, 0.5418, 0.575, 0.5418, 0.575, 0.5432, 0.55, 0.5403, 0.6, 0.5411, 0.625, 0.5411, 0.625, 0.5403, 0.6, 0.5442, 0.7, 0.547, 0.725, 0.547, 0.725, 0.5442, 0.7, 0.4554, 0.525, 0.4542, 0.5, 0.4542, 0.5, 0.4554, 0.525, 0.543, 0.675, 0.5442, 0.7, 0.5442, 0.7, 0.543, 0.675, 0.5499, 0.75, 0.5, 0.75, 0.5, 0.75, 0.5499, 0.75, 0.4542, 0.5, 0.4999, 0.5, 0.4999, 0.5, 0.4542, 0.5, 0.4596, 0.6, 0.4581, 0.575, 0.4581, 0.575, 0.4596, 0.6, 0.4529, 0.725, 0.4557, 0.7, 0.4557, 0.7, 0.4529, 0.725, 0.4567, 0.55, 0.4554, 0.525, 0.4554, 0.525, 0.4567, 0.55, 0.4569, 0.675, 0.458, 0.65, 0.458, 0.65, 0.4569, 0.675, 0.5419, 0.65, 0.543, 0.675, 0.543, 0.675, 0.5419, 0.65, 0.4588, 0.625, 0.4596, 0.6, 0.4596, 0.6, 0.4588, 0.625, 0.4999, 0.5, 0.5457, 0.5, 0.5457, 0.5, 0.4999, 0.5, 0.5444, 0.525, 0.5432, 0.55, 0.5432, 0.55, 0.5444, 0.525, 0.5418, 0.575, 0.5403, 0.6, 0.5403, 0.6, 0.5418, 0.575, 0.5627, 0.65, 0.5635, 0.675, 0.543, 0.675, 0.5419, 0.65, 0.5834, 0.65, 0.584, 0.675, 0.5635, 0.675, 0.5627, 0.65, 0.584, 0.675, 0.5846, 0.7, 0.5644, 0.7, 0.5635, 0.675, 0.6355, 0.65, 0.6358, 0.675, 0.584, 0.675, 0.5834, 0.65, 0.6875, 0.6501, 0.6875, 0.675, 0.6358, 0.675, 0.6355, 0.65, 0.6875, 0.675, 0.6875, 0.6999, 0.6361, 0.7, 0.6358, 0.675, 0.7188, 0.65, 0.7188, 0.675, 0.6875, 0.675, 0.6875, 0.6501, 0.75, 0.65, 0.75, 0.675, 0.7188, 0.675, 0.7188, 0.65, 0.75, 0.675, 0.75, 0.7, 0.7188, 0.7, 0.7188, 0.675, 0.5615, 0.6, 0.5621, 0.625, 0.5411, 0.625, 0.5403, 0.6, 0.5827, 0.6, 0.5831, 0.625, 0.5621, 0.625, 0.5615, 0.6, 0.5831, 0.625, 0.5834, 0.65, 0.5627, 0.65, 0.5621, 0.625, 0.6351, 0.6001, 0.6353, 0.625, 0.5831, 0.625, 0.5827, 0.6, 0.6875, 0.6001, 0.6875, 0.6251, 0.6353, 0.625, 0.6351, 0.6001, 0.6875, 0.6251, 0.6875, 0.6501, 0.6355, 0.65, 0.6353, 0.625, 0.7188, 0.6001, 0.7188, 0.625, 0.6875, 0.6251, 0.6875, 0.6001, 0.75, 0.6, 0.75, 0.625, 0.7188, 0.625, 0.7188, 0.6001, 0.75, 0.625, 0.75, 0.65, 0.7188, 0.65, 0.7188, 0.625, 0.5637, 0.55, 0.5626, 0.575, 0.5418, 0.575, 0.5432, 0.55, 0.5841, 0.55, 0.5834, 0.575, 0.5626, 0.575, 0.5637, 0.55, 0.5834, 0.575, 0.5827, 0.6, 0.5615, 0.6, 0.5626, 0.575, 0.6358, 0.5501, 0.6354, 0.5751, 0.5834, 0.575, 0.5841, 0.55, 0.6875, 0.5502, 0.6875, 0.5752, 0.6354, 0.5751, 0.6358, 0.5501, 0.6875, 0.5752, 0.6875, 0.6001, 0.6351, 0.6001, 0.6354, 0.5751, 0.7188, 0.5501, 0.7188, 0.5751, 0.6875, 0.5752, 0.6875, 0.5502, 0.75, 0.55, 0.75, 0.575, 0.7188, 0.5751, 0.7188, 0.5501, 0.75, 0.575, 0.75, 0.6, 0.7188, 0.6001, 0.7188, 0.5751, 0.5655, 0.4972, 0.5646, 0.5236, 0.5444, 0.525, 0.5457, 0.5, 0.5853, 0.4944, 0.5847, 0.5222, 0.5646, 0.5236, 0.5655, 0.4972, 0.5847, 0.5222, 0.5841, 0.55, 0.5637, 0.55, 0.5646, 0.5236, 0.6242, 0.4869, 0.63, 0.5185, 0.5847, 0.5222, 0.5853, 0.4944, 0.6631, 0.4793, 0.6753, 0.5147, 0.63, 0.5185, 0.6242, 0.4869, 0.6753, 0.5147, 0.6875, 0.5502, 0.6358, 0.5501, 0.63, 0.5185, 0.6857, 0.4688, 0.7022, 0.5095, 0.6753, 0.5147, 0.6631, 0.4793, 0.7083, 0.4583, 0.7292, 0.5042, 0.7022, 0.5095, 0.6857, 0.4688, 0.7292, 0.5042, 0.75, 0.55, 0.7188, 0.5501, 0.7022, 0.5095, 0.4384, 0.6, 0.4373, 0.575, 0.4581, 0.575, 0.4596, 0.6, 0.4173, 0.6, 0.4166, 0.575, 0.4373, 0.575, 0.4384, 0.6, 0.4166, 0.575, 0.4158, 0.55, 0.4363, 0.55, 0.4373, 0.575, 0.3649, 0.5999, 0.3645, 0.5749, 0.4166, 0.575, 0.4173, 0.6, 0.3125, 0.5999, 0.3125, 0.5749, 0.3645, 0.5749, 0.3649, 0.5999, 0.3125, 0.5749, 0.3125, 0.5498, 0.3642, 0.5499, 0.3645, 0.5749, 0.2812, 0.5999, 0.2812, 0.5749, 0.3125, 0.5749, 0.3125, 0.5999, 0.25, 0.6, 0.25, 0.575, 0.2812, 0.5749, 0.2812, 0.5999, 0.25, 0.575, 0.25, 0.55, 0.2812, 0.5499, 0.2812, 0.5749, 0.4373, 0.65, 0.4379, 0.625, 0.4588, 0.625, 0.458, 0.65, 0.4165, 0.65, 0.4169, 0.625, 0.4379, 0.625, 0.4373, 0.65, 0.4169, 0.625, 0.4173, 0.6, 0.4384, 0.6, 0.4379, 0.625, 0.3645, 0.65, 0.3647, 0.6249, 0.4169, 0.625, 0.4165, 0.65, 0.3125, 0.6499, 0.3125, 0.6249, 0.3647, 0.6249, 0.3645, 0.65, 0.3125, 0.6249, 0.3125, 0.5999, 0.3649, 0.5999, 0.3647, 0.6249, 0.2812, 0.65, 0.2812, 0.6249, 0.3125, 0.6249, 0.3125, 0.6499, 0.25, 0.65, 0.25, 0.625, 0.2812, 0.6249, 0.2812, 0.65, 0.25, 0.625, 0.25, 0.6, 0.2812, 0.5999, 0.2812, 0.6249, 0.4355, 0.7, 0.4364, 0.675, 0.4569, 0.675, 0.4557, 0.7, 0.4153, 0.7, 0.4159, 0.675, 0.4364, 0.675, 0.4355, 0.7, 0.4159, 0.675, 0.4165, 0.65, 0.4373, 0.65, 0.4364, 0.675, 0.3639, 0.7, 0.3642, 0.675, 0.4159, 0.675, 0.4153, 0.7, 0.3125, 0.7, 0.3125, 0.675, 0.3642, 0.675, 0.3639, 0.7, 0.3125, 0.675, 0.3125, 0.6499, 0.3645, 0.65, 0.3642, 0.675, 0.2812, 0.7, 0.2812, 0.675, 0.3125, 0.675, 0.3125, 0.7, 0.25, 0.7, 0.25, 0.675, 0.2812, 0.675, 0.2812, 0.7, 0.25, 0.675, 0.25, 0.65, 0.2812, 0.65, 0.2812, 0.675, 0.4313, 0.7528, 0.4334, 0.7264, 0.4529, 0.725, 0.4501, 0.75, 0.4126, 0.7556, 0.414, 0.7278, 0.4334, 0.7264, 0.4313, 0.7528, 0.414, 0.7278, 0.4153, 0.7, 0.4355, 0.7, 0.4334, 0.7264, 0.3746, 0.7632, 0.3693, 0.7316, 0.414, 0.7278, 0.4126, 0.7556, 0.3367, 0.7708, 0.3246, 0.7354, 0.3693, 0.7316, 0.3746, 0.7632, 0.3246, 0.7354, 0.3125, 0.7, 0.3639, 0.7, 0.3693, 0.7316, 0.3142, 0.7812, 0.2977, 0.7406, 0.3246, 0.7354, 0.3367, 0.7708, 0.2917, 0.7917, 0.2708, 0.7458, 0.2977, 0.7406, 0.3142, 0.7812, 0.2708, 0.7458, 0.25, 0.7, 0.2812, 0.7, 0.2977, 0.7406, 0.5644, 0.7, 0.5665, 0.7264, 0.547, 0.725, 0.5442, 0.7, 0.5846, 0.7, 0.586, 0.7278, 0.5665, 0.7264, 0.5644, 0.7, 0.586, 0.7278, 0.5874, 0.7556, 0.5686, 0.7528, 0.5665, 0.7264, 0.6361, 0.7, 0.6307, 0.7316, 0.586, 0.7278, 0.5846, 0.7, 0.6875, 0.6999, 0.6754, 0.7354, 0.6307, 0.7316, 0.6361, 0.7, 0.6754, 0.7354, 0.6633, 0.7708, 0.6254, 0.7632, 0.6307, 0.7316, 0.7188, 0.7, 0.7023, 0.7406, 0.6754, 0.7354, 0.6875, 0.6999, 0.75, 0.7, 0.7292, 0.7458, 0.7023, 0.7406, 0.7188, 0.7, 0.7292, 0.7458, 0.7083, 0.7917, 0.6858, 0.7812, 0.7023, 0.7406, 0.4363, 0.55, 0.4353, 0.5236, 0.4554, 0.525, 0.4567, 0.55, 0.4158, 0.55, 0.4152, 0.5222, 0.4353, 0.5236, 0.4363, 0.55, 0.4152, 0.5222, 0.4146, 0.4944, 0.4344, 0.4972, 0.4353, 0.5236, 0.3642, 0.5499, 0.37, 0.5183, 0.4152, 0.5222, 0.4158, 0.55, 0.3125, 0.5498, 0.3247, 0.5144, 0.37, 0.5183, 0.3642, 0.5499, 0.3247, 0.5144, 0.3369, 0.479, 0.3757, 0.4867, 0.37, 0.5183, 0.2812, 0.5499, 0.2978, 0.5093, 0.3247, 0.5144, 0.3125, 0.5498, 0.25, 0.55, 0.2708, 0.5042, 0.2978, 0.5093, 0.2812, 0.5499, 0.2708, 0.5042, 0.2917, 0.4583, 0.3143, 0.4687, 0.2978, 0.5093, 0.5, 0.725, 0.547, 0.725, 0.5499, 0.75, 0.5, 0.75, 0.4999, 0.525, 0.5444, 0.525, 0.5432, 0.55, 0.4999, 0.55, 0.5, 0.675, 0.543, 0.675, 0.5442, 0.7, 0.4999, 0.7, 0.5, 0.625, 0.5411, 0.625, 0.5419, 0.65, 0.5, 0.65, 0.5, 0.575, 0.5418, 0.575, 0.5, 0.6, 0.4581, 0.575, 0.5, 0.575, 0.4596, 0.6, 0.4567, 0.55, 0.4999, 0.55, 0.5, 0.575, 0.4581, 0.575, 0.4999, 0.55, 0.5432, 0.55, 0.5418, 0.575, 0.5, 0.575, 0.4588, 0.625, 0.5, 0.625, 0.5, 0.65, 0.458, 0.65, 0.5, 0.6, 0.5, 0.625, 0.4588, 0.625, 0.5403, 0.6, 0.5411, 0.625, 0.5, 0.625, 0.4569, 0.675, 0.5, 0.675, 0.4999, 0.7, 0.4557, 0.7, 0.458, 0.65, 0.5, 0.65, 0.5, 0.675, 0.4569, 0.675, 0.5, 0.65, 0.5419, 0.65, 0.543, 0.675, 0.5, 0.675, 0.4554, 0.525, 0.4999, 0.525, 0.4999, 0.55, 0.4567, 0.55, 0.4542, 0.5, 0.4999, 0.5, 0.4999, 0.525, 0.4554, 0.525, 0.4999, 0.5, 0.5457, 0.5, 0.5444, 0.525, 0.4999, 0.525, 0.4529, 0.725, 0.5, 0.725, 0.5, 0.75, 0.4501, 0.75, 0.4557, 0.7, 0.4999, 0.7, 0.5, 0.725, 0.4529, 0.725, 0.4999, 0.7, 0.5442, 0.7, 0.547, 0.725, 0.5, 0.725, 0.4557, 0.7, 0.4569, 0.675, 0.4569, 0.675, 0.4557, 0.7, 0.547, 0.725, 0.5499, 0.75, 0.5499, 0.75, 0.547, 0.725, 0.5411, 0.625, 0.5419, 0.65, 0.5419, 0.65, 0.5411, 0.625, 0.4501, 0.75, 0.4529, 0.725, 0.4529, 0.725, 0.4501, 0.75, 0.2917, 0.7917, 0.3142, 0.7812, 0.3367, 0.7708, 0.3746, 0.7632, 0.4126, 0.7556, 0.4313, 0.7528, 0.4501, 0.75, 0.5, 0.75, 0.5499, 0.75, 0.5686, 0.7528, 0.5874, 0.7556, 0.6254, 0.7632, 0.6633, 0.7708, 0.6858, 0.7812, 0.625, 0.875, 0.5, 0.875, 0.375, 0.375, 0.5, 0.375, 0.7083, 0.4583, 0.6857, 0.4688, 0.6631, 0.4793, 0.6242, 0.4869, 0.5853, 0.4944, 0.5655, 0.4972, 0.5457, 0.5, 0.4999, 0.5, 0.4542, 0.5, 0.4344, 0.4972, 0.4146, 0.4944, 0.3757, 0.4867, 0.3369, 0.479, 0.3143, 0.4687])
me_cube_001.materials.append(mat_hilt)
me_cube_001.materials.append(mat_hilt_secondary)
me_cube_001.update()
me_cube_002 = bpy.data.meshes.new('Cube.002')
me_cube_002.from_pydata([(0.0, 0.9342, -0.5162), (0.0, 0.9342, 0.05971), (0.0, 1.0, -0.5162), (0.0, 1.0, 0.05971), (0.0, 0.7832, -0.367), (0.0, 0.7832, -0.1045), (0.0, 0.9303, -0.1024), (0.0, 0.9318, -0.3657), (0.1378, 0.9342, -0.0781), (0.1193, 0.9342, -0.009198), (0.06891, 0.9342, 0.04124), (0.1378, 0.9342, -0.3783), (0.06891, 0.9342, -0.4977), (0.1193, 0.9342, -0.4473), (0.1378, 1.0, -0.3783), (0.1193, 1.0, -0.4473), (0.06891, 1.0, -0.4977), (0.1378, 1.0, -0.0781), (0.06891, 1.0, 0.04124), (0.1193, 1.0, -0.009198), (0.05414, 0.7832, -0.367), (0.08963, 0.7832, -0.3315), (0.07924, 0.7832, -0.3566), (0.08963, 0.7832, -0.14), (0.05414, 0.7832, -0.1045), (0.07924, 0.7832, -0.1149), (0.05414, 0.9303, -0.1024), (0.08963, 0.9305, -0.1379), (0.09854, 0.9311, -0.07238), (0.07924, 0.9304, -0.1128), (0.08963, 0.9316, -0.3302), (0.05414, 0.9318, -0.3657), (0.09577, 0.9321, -0.3849), (0.07924, 0.9318, -0.3553)], [], [(8, 9, 28), (9, 10, 28), (10, 1, 28), (0, 12, 32), (12, 13, 32), (13, 11, 32), (3, 1, 10, 18), (18, 10, 9, 19), (19, 9, 8, 17), (0, 2, 16, 12), (12, 16, 15, 13), (13, 15, 14, 11), (14, 17, 8, 11), (2, 3, 18, 19, 17, 14, 15, 16), (26, 29, 28), (29, 27, 28), (30, 33, 32), (33, 31, 32), (26, 24, 25, 29), (29, 25, 23, 27), (20, 31, 33, 22), (22, 33, 30, 21), (20, 22, 21, 23, 25, 24, 5, 4), (7, 31, 20, 4), (30, 27, 23, 21), (26, 6, 5, 24), (32, 11, 8, 28, 27, 30), (28, 1, 6, 26), (0, 32, 31, 7)])
_uv = me_cube_002.uv_layers.new(name='UVMap')
_uv.uv.foreach_set('vector', [0.5652, 0.5758, 0.5951, 0.5758, 0.625, 0.5861, 0.5951, 0.5758, 0.617, 0.5758, 0.625, 0.5861, 0.617, 0.5758, 0.625, 0.5758, 0.625, 0.5861, 0.25, 0.5758, 0.3125, 0.5758, 0.375, 0.5869, 0.3125, 0.5758, 0.3583, 0.5758, 0.375, 0.5869, 0.3583, 0.5758, 0.375, 0.5758, 0.375, 0.5869, 0.7083, 0.4583, 0.75, 0.5758, 0.6875, 0.5758, 0.664, 0.4792, 0.664, 0.4792, 0.6875, 0.5758, 0.5951, 0.5758, 0.5951, 0.4944, 0.5951, 0.4944, 0.5951, 0.5758, 0.5652, 0.5758, 0.5652, 0.5, 0.25, 0.5758, 0.2917, 0.4583, 0.336, 0.4792, 0.3125, 0.5758, 0.3125, 0.5758, 0.336, 0.4792, 0.4049, 0.4944, 0.4049, 0.5758, 0.4049, 0.5758, 0.4049, 0.4944, 0.4348, 0.5, 0.4348, 0.5758, 0.4348, 0.5, 0.5652, 0.5, 0.5652, 0.5758, 0.4348, 0.5758, 0.375, 0.375, 0.7083, 0.4583, 0.664, 0.4792, 0.5951, 0.4944, 0.5652, 0.5, 0.4348, 0.5, 0.4049, 0.4944, 0.336, 0.4792, 0.6745, 0.5885, 0.6395, 0.5886, 0.625, 0.5861, 0.6395, 0.5886, 0.625, 0.5888, 0.625, 0.5861, 0.4087, 0.5885, 0.3849, 0.5885, 0.375, 0.5869, 0.3849, 0.5885, 0.375, 0.5885, 0.375, 0.5869, 0.6745, 0.5885, 0.658, 0.7665, 0.6217, 0.7548, 0.625, 0.5886, 0.625, 0.5886, 0.6217, 0.7548, 0.5912, 0.75, 0.5913, 0.5885, 0.342, 0.7665, 0.3255, 0.5885, 0.375, 0.5885, 0.3783, 0.7548, 0.3783, 0.7548, 0.375, 0.5885, 0.4087, 0.5885, 0.4088, 0.75, 0.342, 0.7665, 0.3783, 0.7548, 0.4088, 0.75, 0.5912, 0.75, 0.6217, 0.7548, 0.658, 0.7665, 0.625, 0.875, 0.375, 0.875, 0.25, 0.5885, 0.3255, 0.5885, 0.342, 0.7665, 0.25, 0.75, 0.4087, 0.5885, 0.5913, 0.5885, 0.5912, 0.75, 0.4088, 0.75, 0.6745, 0.5885, 0.75, 0.5885, 0.75, 0.75, 0.658, 0.7665, 0.375, 0.5869, 0.4348, 0.5758, 0.5652, 0.5758, 0.625, 0.5861, 0.5913, 0.5885, 0.4087, 0.5885, 0.625, 0.5861, 0.75, 0.5758, 0.75, 0.5885, 0.6745, 0.5885, 0.25, 0.5758, 0.375, 0.5869, 0.3255, 0.5885, 0.25, 0.5885])
me_cube_002.materials.append(mat_material)
me_cube_002.update()

# ---- objects
ob_blade = bpy.data.objects.new('Blade', me_cube)
ob_light = bpy.data.objects.new('Light', light_light)
ob_camera = bpy.data.objects.new('Camera', cam_camera)
ob_handle = bpy.data.objects.new('Handle', me_cube_001)
ob_hilt = bpy.data.objects.new('Hilt', me_cube_002)
ob_light_001 = bpy.data.objects.new('Light.001', light_light_001)

# ---- transforms, parenting, visibility, modifiers, constraints
ob_blade.location = (0.0, 0.0, 0.0)
ob_blade.lock_rotations_4d = False
ob_blade.empty_display_type = 'ARROWS'
ob_blade.lineart.crease_threshold = 0.0
_m = ob_blade.modifiers.new('Smooth by Angle', 'NODES')
_m.node_group = ng_smooth_by_angle
_m.use_pin_to_last = True
_m.show_group_selector = False
ob_light.location = (1.42, 1.005, 1.136)
ob_light.rotation_euler = (0.6503, 0.05522, 1.866)
ob_light.lock_rotations_4d = False
ob_light.empty_display_type = 'ARROWS'
ob_light.color = (0.0, 0.0, 0.0, 0.0)
ob_light.lineart.crease_threshold = 0.0
ob_camera.location = (5.887, -6.964, 1.609)
ob_camera.rotation_euler = (1.381, 1.653e-06, 0.7484)
ob_camera.lock_rotations_4d = False
ob_camera.empty_display_type = 'ARROWS'
ob_camera.color = (0.0, 0.0, 0.0, 0.0)
ob_camera.display_type = 'WIRE'
ob_camera.lineart.crease_threshold = 0.0
ob_handle.location = (0.0, 2.864, 0.0)
ob_handle.scale = (0.2775, 0.2775, 0.2775)
_m = ob_handle.modifiers.new('Mirror', 'MIRROR')
ob_hilt.location = (0.0, 0.4418, 0.0)
_m = ob_hilt.modifiers.new('Mirror', 'MIRROR')
ob_light_001.location = (1.42, -1.556, 0.814)
ob_light_001.rotation_euler = (0.6503, 0.05522, 1.866)
ob_light_001.lock_rotations_4d = False
ob_light_001.empty_display_type = 'ARROWS'
ob_light_001.color = (0.0, 0.0, 0.0, 0.0)
ob_light_001.lineart.crease_threshold = 0.0

# ---- collection membership
col_collection.objects.link(ob_blade)
col_collection.objects.link(ob_light)
col_collection.objects.link(ob_camera)
col_collection.objects.link(ob_handle)
col_collection.objects.link(ob_hilt)
col_collection.objects.link(ob_light_001)

# ---- scene / render settings (as saved in the file)
scene.camera = ob_camera
scene.frame_start = 1; scene.frame_end = 250; scene.frame_set(1)
scene.render.engine = 'BLENDER_EEVEE_NEXT'
scene.render.bake_bias = 0.0
scene.render.bake_samples = 0
scene.cycles.sampling_pattern = 'TABULATED_SOBOL'
scene.eevee.use_volume_custom_range = False
bpy.context.view_layer.update()
